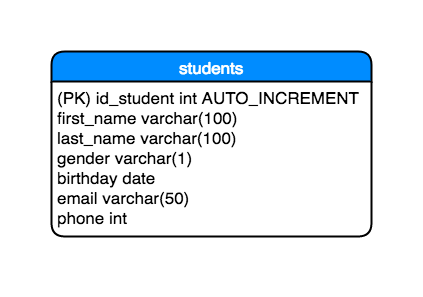

The diagram above was exported from draw.io. Its source (the exported page's mxGraphModel, read from the mxfile embedded in the PNG):
<mxGraphModel dx="929" dy="504" grid="1" gridSize="10" guides="1" tooltips="1" connect="1" arrows="1" fold="1" page="1" pageScale="1" pageWidth="850" pageHeight="1100" background="#ffffff" math="0" shadow="0">
  <root>
    <mxCell id="0" />
    <mxCell id="1" parent="0" />
    <mxCell id="2" value="students" style="swimlane;html=1;childLayout=stackLayout;horizontal=1;startSize=30;horizontalStack=0;fillColor=#008cff;fontColor=#FFFFFF;rounded=1;fontSize=17;fontStyle=0;strokeWidth=2;resizeParent=0;resizeLast=1;shadow=0;dashed=0;align=center;" vertex="1" parent="1">
      <mxGeometry x="100" y="45" width="320" height="185" as="geometry" />
    </mxCell>
    <mxCell id="3" value="(PK) id_student int AUTO_INCREMENT &amp;nbsp;&lt;br&gt;first_name varchar(100)&lt;br&gt;last_name varchar(100)&lt;div&gt;gender varchar(1)&lt;/div&gt;&lt;div&gt;birthday date&lt;/div&gt;&lt;div&gt;email varchar(50)&lt;/div&gt;&lt;div&gt;phone int&lt;/div&gt;&lt;div&gt;&lt;br&gt;&lt;/div&gt;" style="whiteSpace=wrap;html=1;align=left;strokeColor=none;fillColor=none;spacingLeft=4;fontSize=17;verticalAlign=top;resizable=0;rotatable=0;part=1;" vertex="1" parent="2">
      <mxGeometry y="30" width="320" height="155" as="geometry" />
    </mxCell>
  </root>
</mxGraphModel>